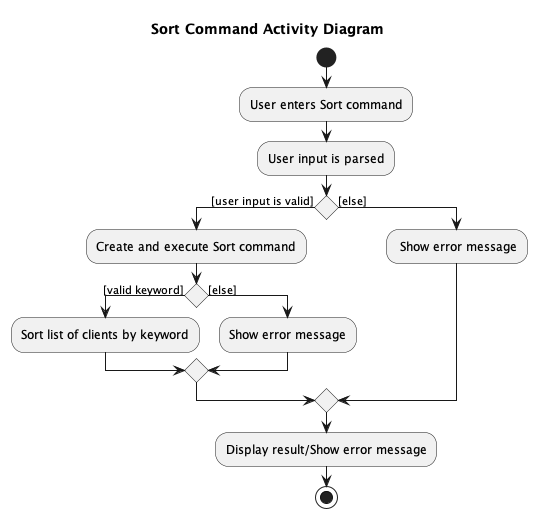

The diagram above was rendered by PlantUML. Its source (embedded in the PNG):
@startuml
start
title Sort Command Activity Diagram
:User enters Sort command;
:User input is parsed;

if () then ([user input is valid])
    :Create and execute Sort command;
    if () then ([valid keyword])
        :Sort list of clients by keyword;
    else ([else])
        :Show error message;

    endif

else ([else])
    : Show error message;
endif
-Display result/Show error message
stop
@enduml